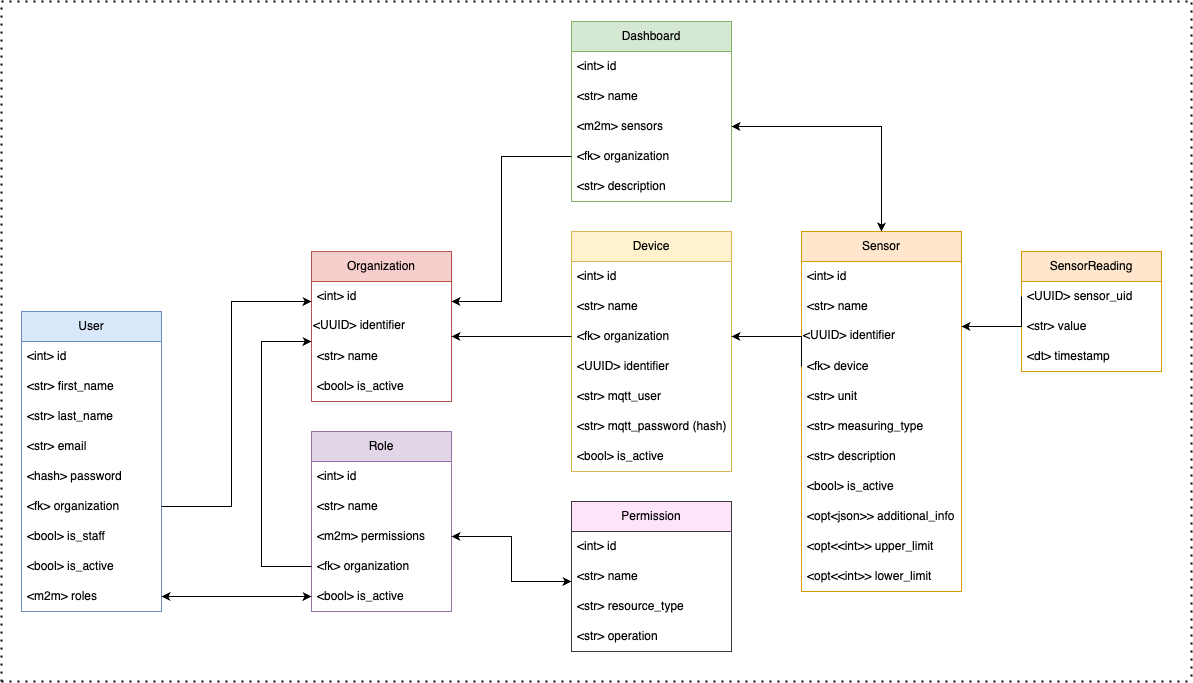

The diagram above was exported from draw.io. Its source (the exported page's mxGraphModel, read from the mxfile embedded in the PNG):
<mxGraphModel dx="1341" dy="888" grid="1" gridSize="10" guides="1" tooltips="1" connect="1" arrows="1" fold="1" page="1" pageScale="1" pageWidth="850" pageHeight="1100" math="0" shadow="0">
  <root>
    <mxCell id="0" />
    <mxCell id="1" parent="0" />
    <mxCell id="2" value="Organization" style="swimlane;fontStyle=0;childLayout=stackLayout;horizontal=1;startSize=30;horizontalStack=0;resizeParent=1;resizeParentMax=0;resizeLast=0;collapsible=1;marginBottom=0;whiteSpace=wrap;html=1;fillColor=#f8cecc;strokeColor=#b85450;" vertex="1" parent="1">
      <mxGeometry x="600" y="390" width="140" height="150" as="geometry" />
    </mxCell>
    <mxCell id="3" value="&amp;lt;int&amp;gt; id" style="text;strokeColor=none;fillColor=none;align=left;verticalAlign=middle;spacingLeft=4;spacingRight=4;overflow=hidden;points=[[0,0.5],[1,0.5]];portConstraint=eastwest;rotatable=0;whiteSpace=wrap;html=1;" vertex="1" parent="2">
      <mxGeometry y="30" width="140" height="30" as="geometry" />
    </mxCell>
    <mxCell id="4" value="&lt;span style=&quot;color: rgb(0, 0, 0); font-family: Helvetica; font-size: 12px; font-style: normal; font-variant-ligatures: normal; font-variant-caps: normal; font-weight: 400; letter-spacing: normal; orphans: 2; text-align: left; text-indent: 0px; text-transform: none; widows: 2; word-spacing: 0px; -webkit-text-stroke-width: 0px; white-space: normal; text-decoration-thickness: initial; text-decoration-style: initial; text-decoration-color: initial; float: none; display: inline !important;&quot;&gt;&amp;lt;UUID&amp;gt; identifier&lt;/span&gt;" style="text;whiteSpace=wrap;html=1;" vertex="1" parent="2">
      <mxGeometry y="60" width="140" height="30" as="geometry" />
    </mxCell>
    <mxCell id="5" value="&amp;lt;str&amp;gt; name" style="text;strokeColor=none;fillColor=none;align=left;verticalAlign=middle;spacingLeft=4;spacingRight=4;overflow=hidden;points=[[0,0.5],[1,0.5]];portConstraint=eastwest;rotatable=0;whiteSpace=wrap;html=1;" vertex="1" parent="2">
      <mxGeometry y="90" width="140" height="30" as="geometry" />
    </mxCell>
    <mxCell id="6" value="&amp;lt;bool&amp;gt; is_active" style="text;strokeColor=none;fillColor=none;align=left;verticalAlign=middle;spacingLeft=4;spacingRight=4;overflow=hidden;points=[[0,0.5],[1,0.5]];portConstraint=eastwest;rotatable=0;whiteSpace=wrap;html=1;" vertex="1" parent="2">
      <mxGeometry y="120" width="140" height="30" as="geometry" />
    </mxCell>
    <mxCell id="7" value="User" style="swimlane;fontStyle=0;childLayout=stackLayout;horizontal=1;startSize=30;horizontalStack=0;resizeParent=1;resizeParentMax=0;resizeLast=0;collapsible=1;marginBottom=0;whiteSpace=wrap;html=1;fillColor=#dae8fc;strokeColor=#6c8ebf;" vertex="1" parent="1">
      <mxGeometry x="310" y="450" width="140" height="300" as="geometry" />
    </mxCell>
    <mxCell id="8" value="&amp;lt;int&amp;gt; id" style="text;strokeColor=none;fillColor=none;align=left;verticalAlign=middle;spacingLeft=4;spacingRight=4;overflow=hidden;points=[[0,0.5],[1,0.5]];portConstraint=eastwest;rotatable=0;whiteSpace=wrap;html=1;" vertex="1" parent="7">
      <mxGeometry y="30" width="140" height="30" as="geometry" />
    </mxCell>
    <mxCell id="9" value="&amp;lt;str&amp;gt; first_name" style="text;strokeColor=none;fillColor=none;align=left;verticalAlign=middle;spacingLeft=4;spacingRight=4;overflow=hidden;points=[[0,0.5],[1,0.5]];portConstraint=eastwest;rotatable=0;whiteSpace=wrap;html=1;" vertex="1" parent="7">
      <mxGeometry y="60" width="140" height="30" as="geometry" />
    </mxCell>
    <mxCell id="10" value="&amp;lt;str&amp;gt; last_name" style="text;strokeColor=none;fillColor=none;align=left;verticalAlign=middle;spacingLeft=4;spacingRight=4;overflow=hidden;points=[[0,0.5],[1,0.5]];portConstraint=eastwest;rotatable=0;whiteSpace=wrap;html=1;" vertex="1" parent="7">
      <mxGeometry y="90" width="140" height="30" as="geometry" />
    </mxCell>
    <mxCell id="11" value="&amp;lt;str&amp;gt; email" style="text;strokeColor=none;fillColor=none;align=left;verticalAlign=middle;spacingLeft=4;spacingRight=4;overflow=hidden;points=[[0,0.5],[1,0.5]];portConstraint=eastwest;rotatable=0;whiteSpace=wrap;html=1;" vertex="1" parent="7">
      <mxGeometry y="120" width="140" height="30" as="geometry" />
    </mxCell>
    <mxCell id="12" value="&amp;lt;hash&amp;gt; password" style="text;strokeColor=none;fillColor=none;align=left;verticalAlign=middle;spacingLeft=4;spacingRight=4;overflow=hidden;points=[[0,0.5],[1,0.5]];portConstraint=eastwest;rotatable=0;whiteSpace=wrap;html=1;" vertex="1" parent="7">
      <mxGeometry y="150" width="140" height="30" as="geometry" />
    </mxCell>
    <mxCell id="13" value="&amp;lt;fk&amp;gt; organization" style="text;strokeColor=none;fillColor=none;align=left;verticalAlign=middle;spacingLeft=4;spacingRight=4;overflow=hidden;points=[[0,0.5],[1,0.5]];portConstraint=eastwest;rotatable=0;whiteSpace=wrap;html=1;" vertex="1" parent="7">
      <mxGeometry y="180" width="140" height="30" as="geometry" />
    </mxCell>
    <mxCell id="14" value="&amp;lt;bool&amp;gt; is_staff" style="text;strokeColor=none;fillColor=none;align=left;verticalAlign=middle;spacingLeft=4;spacingRight=4;overflow=hidden;points=[[0,0.5],[1,0.5]];portConstraint=eastwest;rotatable=0;whiteSpace=wrap;html=1;" vertex="1" parent="7">
      <mxGeometry y="210" width="140" height="30" as="geometry" />
    </mxCell>
    <mxCell id="15" value="&amp;lt;bool&amp;gt; is_active" style="text;strokeColor=none;fillColor=none;align=left;verticalAlign=middle;spacingLeft=4;spacingRight=4;overflow=hidden;points=[[0,0.5],[1,0.5]];portConstraint=eastwest;rotatable=0;whiteSpace=wrap;html=1;" vertex="1" parent="7">
      <mxGeometry y="240" width="140" height="30" as="geometry" />
    </mxCell>
    <mxCell id="16" value="&amp;lt;m2m&amp;gt; roles" style="text;strokeColor=none;fillColor=none;align=left;verticalAlign=middle;spacingLeft=4;spacingRight=4;overflow=hidden;points=[[0,0.5],[1,0.5]];portConstraint=eastwest;rotatable=0;whiteSpace=wrap;html=1;" vertex="1" parent="7">
      <mxGeometry y="270" width="140" height="30" as="geometry" />
    </mxCell>
    <mxCell id="17" style="edgeStyle=orthogonalEdgeStyle;rounded=0;orthogonalLoop=1;jettySize=auto;html=1;exitX=1;exitY=0.5;exitDx=0;exitDy=0;" edge="1" source="13" target="2" parent="1">
      <mxGeometry relative="1" as="geometry">
        <Array as="points">
          <mxPoint x="520" y="645" />
          <mxPoint x="520" y="440" />
        </Array>
      </mxGeometry>
    </mxCell>
    <mxCell id="18" value="Device" style="swimlane;fontStyle=0;childLayout=stackLayout;horizontal=1;startSize=30;horizontalStack=0;resizeParent=1;resizeParentMax=0;resizeLast=0;collapsible=1;marginBottom=0;whiteSpace=wrap;html=1;fillColor=#fff2cc;strokeColor=#d6b656;" vertex="1" parent="1">
      <mxGeometry x="860" y="370" width="160" height="240" as="geometry" />
    </mxCell>
    <mxCell id="19" value="&amp;lt;int&amp;gt; id" style="text;strokeColor=none;fillColor=none;align=left;verticalAlign=middle;spacingLeft=4;spacingRight=4;overflow=hidden;points=[[0,0.5],[1,0.5]];portConstraint=eastwest;rotatable=0;whiteSpace=wrap;html=1;" vertex="1" parent="18">
      <mxGeometry y="30" width="160" height="30" as="geometry" />
    </mxCell>
    <mxCell id="20" value="&amp;lt;str&amp;gt; name" style="text;strokeColor=none;fillColor=none;align=left;verticalAlign=middle;spacingLeft=4;spacingRight=4;overflow=hidden;points=[[0,0.5],[1,0.5]];portConstraint=eastwest;rotatable=0;whiteSpace=wrap;html=1;" vertex="1" parent="18">
      <mxGeometry y="60" width="160" height="30" as="geometry" />
    </mxCell>
    <mxCell id="21" value="&amp;lt;fk&amp;gt; organization" style="text;strokeColor=none;fillColor=none;align=left;verticalAlign=middle;spacingLeft=4;spacingRight=4;overflow=hidden;points=[[0,0.5],[1,0.5]];portConstraint=eastwest;rotatable=0;whiteSpace=wrap;html=1;" vertex="1" parent="18">
      <mxGeometry y="90" width="160" height="30" as="geometry" />
    </mxCell>
    <mxCell id="22" value="&amp;lt;UUID&amp;gt; identifier" style="text;strokeColor=none;fillColor=none;align=left;verticalAlign=middle;spacingLeft=4;spacingRight=4;overflow=hidden;points=[[0,0.5],[1,0.5]];portConstraint=eastwest;rotatable=0;whiteSpace=wrap;html=1;" vertex="1" parent="18">
      <mxGeometry y="120" width="160" height="30" as="geometry" />
    </mxCell>
    <mxCell id="23" value="&amp;lt;str&amp;gt; mqtt_user" style="text;strokeColor=none;fillColor=none;align=left;verticalAlign=middle;spacingLeft=4;spacingRight=4;overflow=hidden;points=[[0,0.5],[1,0.5]];portConstraint=eastwest;rotatable=0;whiteSpace=wrap;html=1;" vertex="1" parent="18">
      <mxGeometry y="150" width="160" height="30" as="geometry" />
    </mxCell>
    <mxCell id="24" value="&amp;lt;str&amp;gt; mqtt_password (hash)" style="text;strokeColor=none;fillColor=none;align=left;verticalAlign=middle;spacingLeft=4;spacingRight=4;overflow=hidden;points=[[0,0.5],[1,0.5]];portConstraint=eastwest;rotatable=0;whiteSpace=wrap;html=1;" vertex="1" parent="18">
      <mxGeometry y="180" width="160" height="30" as="geometry" />
    </mxCell>
    <mxCell id="25" value="&amp;lt;bool&amp;gt; is_active" style="text;strokeColor=none;fillColor=none;align=left;verticalAlign=middle;spacingLeft=4;spacingRight=4;overflow=hidden;points=[[0,0.5],[1,0.5]];portConstraint=eastwest;rotatable=0;whiteSpace=wrap;html=1;" vertex="1" parent="18">
      <mxGeometry y="210" width="160" height="30" as="geometry" />
    </mxCell>
    <mxCell id="26" style="edgeStyle=orthogonalEdgeStyle;rounded=0;orthogonalLoop=1;jettySize=auto;html=1;exitX=0;exitY=0.5;exitDx=0;exitDy=0;" edge="1" source="21" target="2" parent="1">
      <mxGeometry relative="1" as="geometry">
        <Array as="points">
          <mxPoint x="770" y="475" />
          <mxPoint x="770" y="475" />
        </Array>
      </mxGeometry>
    </mxCell>
    <mxCell id="27" value="Sensor" style="swimlane;fontStyle=0;childLayout=stackLayout;horizontal=1;startSize=30;horizontalStack=0;resizeParent=1;resizeParentMax=0;resizeLast=0;collapsible=1;marginBottom=0;whiteSpace=wrap;html=1;fillColor=#ffe6cc;strokeColor=#d79b00;" vertex="1" parent="1">
      <mxGeometry x="1090" y="370" width="160" height="360" as="geometry" />
    </mxCell>
    <mxCell id="28" value="&amp;lt;int&amp;gt; id" style="text;strokeColor=none;fillColor=none;align=left;verticalAlign=middle;spacingLeft=4;spacingRight=4;overflow=hidden;points=[[0,0.5],[1,0.5]];portConstraint=eastwest;rotatable=0;whiteSpace=wrap;html=1;" vertex="1" parent="27">
      <mxGeometry y="30" width="160" height="30" as="geometry" />
    </mxCell>
    <mxCell id="29" value="&amp;lt;str&amp;gt; name" style="text;strokeColor=none;fillColor=none;align=left;verticalAlign=middle;spacingLeft=4;spacingRight=4;overflow=hidden;points=[[0,0.5],[1,0.5]];portConstraint=eastwest;rotatable=0;whiteSpace=wrap;html=1;" vertex="1" parent="27">
      <mxGeometry y="60" width="160" height="30" as="geometry" />
    </mxCell>
    <mxCell id="30" value="&lt;span style=&quot;color: rgb(0, 0, 0); font-family: Helvetica; font-size: 12px; font-style: normal; font-variant-ligatures: normal; font-variant-caps: normal; font-weight: 400; letter-spacing: normal; orphans: 2; text-align: left; text-indent: 0px; text-transform: none; widows: 2; word-spacing: 0px; -webkit-text-stroke-width: 0px; white-space: normal; text-decoration-thickness: initial; text-decoration-style: initial; text-decoration-color: initial; float: none; display: inline !important;&quot;&gt;&amp;lt;UUID&amp;gt; identifier&lt;/span&gt;" style="text;whiteSpace=wrap;html=1;" vertex="1" parent="27">
      <mxGeometry y="90" width="160" height="30" as="geometry" />
    </mxCell>
    <mxCell id="31" value="&amp;lt;fk&amp;gt; device" style="text;strokeColor=none;fillColor=none;align=left;verticalAlign=middle;spacingLeft=4;spacingRight=4;overflow=hidden;points=[[0,0.5],[1,0.5]];portConstraint=eastwest;rotatable=0;whiteSpace=wrap;html=1;" vertex="1" parent="27">
      <mxGeometry y="120" width="160" height="30" as="geometry" />
    </mxCell>
    <mxCell id="32" value="&amp;lt;str&amp;gt; unit" style="text;strokeColor=none;fillColor=none;align=left;verticalAlign=middle;spacingLeft=4;spacingRight=4;overflow=hidden;points=[[0,0.5],[1,0.5]];portConstraint=eastwest;rotatable=0;whiteSpace=wrap;html=1;" vertex="1" parent="27">
      <mxGeometry y="150" width="160" height="30" as="geometry" />
    </mxCell>
    <mxCell id="33" value="&amp;lt;str&amp;gt; measuring_type" style="text;strokeColor=none;fillColor=none;align=left;verticalAlign=middle;spacingLeft=4;spacingRight=4;overflow=hidden;points=[[0,0.5],[1,0.5]];portConstraint=eastwest;rotatable=0;whiteSpace=wrap;html=1;" vertex="1" parent="27">
      <mxGeometry y="180" width="160" height="30" as="geometry" />
    </mxCell>
    <mxCell id="34" value="&amp;lt;str&amp;gt; description" style="text;strokeColor=none;fillColor=none;align=left;verticalAlign=middle;spacingLeft=4;spacingRight=4;overflow=hidden;points=[[0,0.5],[1,0.5]];portConstraint=eastwest;rotatable=0;whiteSpace=wrap;html=1;" vertex="1" parent="27">
      <mxGeometry y="210" width="160" height="30" as="geometry" />
    </mxCell>
    <mxCell id="35" value="&amp;lt;bool&amp;gt; is_active" style="text;strokeColor=none;fillColor=none;align=left;verticalAlign=middle;spacingLeft=4;spacingRight=4;overflow=hidden;points=[[0,0.5],[1,0.5]];portConstraint=eastwest;rotatable=0;whiteSpace=wrap;html=1;" vertex="1" parent="27">
      <mxGeometry y="240" width="160" height="30" as="geometry" />
    </mxCell>
    <mxCell id="36" value="&amp;lt;opt&amp;lt;json&amp;gt;&amp;gt; additional_info" style="text;strokeColor=none;fillColor=none;align=left;verticalAlign=middle;spacingLeft=4;spacingRight=4;overflow=hidden;points=[[0,0.5],[1,0.5]];portConstraint=eastwest;rotatable=0;whiteSpace=wrap;html=1;" vertex="1" parent="27">
      <mxGeometry y="270" width="160" height="30" as="geometry" />
    </mxCell>
    <mxCell id="37" value="&amp;lt;opt&amp;lt;&amp;lt;int&amp;gt;&amp;gt; upper_limit" style="text;strokeColor=none;fillColor=none;align=left;verticalAlign=middle;spacingLeft=4;spacingRight=4;overflow=hidden;points=[[0,0.5],[1,0.5]];portConstraint=eastwest;rotatable=0;whiteSpace=wrap;html=1;" vertex="1" parent="27">
      <mxGeometry y="300" width="160" height="30" as="geometry" />
    </mxCell>
    <mxCell id="38" value="&amp;lt;opt&amp;lt;&amp;lt;int&amp;gt;&amp;gt; lower_limit" style="text;strokeColor=none;fillColor=none;align=left;verticalAlign=middle;spacingLeft=4;spacingRight=4;overflow=hidden;points=[[0,0.5],[1,0.5]];portConstraint=eastwest;rotatable=0;whiteSpace=wrap;html=1;" vertex="1" parent="27">
      <mxGeometry y="330" width="160" height="30" as="geometry" />
    </mxCell>
    <mxCell id="39" style="edgeStyle=orthogonalEdgeStyle;rounded=0;orthogonalLoop=1;jettySize=auto;html=1;exitX=0;exitY=0.5;exitDx=0;exitDy=0;" edge="1" source="31" target="18" parent="1">
      <mxGeometry relative="1" as="geometry">
        <Array as="points">
          <mxPoint x="1040" y="475" />
          <mxPoint x="1040" y="475" />
        </Array>
      </mxGeometry>
    </mxCell>
    <mxCell id="40" value="Dashboard" style="swimlane;fontStyle=0;childLayout=stackLayout;horizontal=1;startSize=30;horizontalStack=0;resizeParent=1;resizeParentMax=0;resizeLast=0;collapsible=1;marginBottom=0;whiteSpace=wrap;html=1;fillColor=#d5e8d4;strokeColor=#82b366;" vertex="1" parent="1">
      <mxGeometry x="860" y="160" width="160" height="180" as="geometry" />
    </mxCell>
    <mxCell id="41" value="&amp;lt;int&amp;gt; id" style="text;strokeColor=none;fillColor=none;align=left;verticalAlign=middle;spacingLeft=4;spacingRight=4;overflow=hidden;points=[[0,0.5],[1,0.5]];portConstraint=eastwest;rotatable=0;whiteSpace=wrap;html=1;" vertex="1" parent="40">
      <mxGeometry y="30" width="160" height="30" as="geometry" />
    </mxCell>
    <mxCell id="42" value="&amp;lt;str&amp;gt; name" style="text;strokeColor=none;fillColor=none;align=left;verticalAlign=middle;spacingLeft=4;spacingRight=4;overflow=hidden;points=[[0,0.5],[1,0.5]];portConstraint=eastwest;rotatable=0;whiteSpace=wrap;html=1;" vertex="1" parent="40">
      <mxGeometry y="60" width="160" height="30" as="geometry" />
    </mxCell>
    <mxCell id="43" value="&amp;lt;m2m&amp;gt; sensors" style="text;strokeColor=none;fillColor=none;align=left;verticalAlign=middle;spacingLeft=4;spacingRight=4;overflow=hidden;points=[[0,0.5],[1,0.5]];portConstraint=eastwest;rotatable=0;whiteSpace=wrap;html=1;" vertex="1" parent="40">
      <mxGeometry y="90" width="160" height="30" as="geometry" />
    </mxCell>
    <mxCell id="44" value="&amp;lt;fk&amp;gt; organization" style="text;strokeColor=none;fillColor=none;align=left;verticalAlign=middle;spacingLeft=4;spacingRight=4;overflow=hidden;points=[[0,0.5],[1,0.5]];portConstraint=eastwest;rotatable=0;whiteSpace=wrap;html=1;" vertex="1" parent="40">
      <mxGeometry y="120" width="160" height="30" as="geometry" />
    </mxCell>
    <mxCell id="45" value="&amp;lt;str&amp;gt; description" style="text;strokeColor=none;fillColor=none;align=left;verticalAlign=middle;spacingLeft=4;spacingRight=4;overflow=hidden;points=[[0,0.5],[1,0.5]];portConstraint=eastwest;rotatable=0;whiteSpace=wrap;html=1;" vertex="1" parent="40">
      <mxGeometry y="150" width="160" height="30" as="geometry" />
    </mxCell>
    <mxCell id="46" value="Role" style="swimlane;fontStyle=0;childLayout=stackLayout;horizontal=1;startSize=30;horizontalStack=0;resizeParent=1;resizeParentMax=0;resizeLast=0;collapsible=1;marginBottom=0;whiteSpace=wrap;html=1;fillColor=#e1d5e7;strokeColor=#9673a6;" vertex="1" parent="1">
      <mxGeometry x="600" y="570" width="140" height="180" as="geometry" />
    </mxCell>
    <mxCell id="47" value="&amp;lt;int&amp;gt; id" style="text;strokeColor=none;fillColor=none;align=left;verticalAlign=middle;spacingLeft=4;spacingRight=4;overflow=hidden;points=[[0,0.5],[1,0.5]];portConstraint=eastwest;rotatable=0;whiteSpace=wrap;html=1;" vertex="1" parent="46">
      <mxGeometry y="30" width="140" height="30" as="geometry" />
    </mxCell>
    <mxCell id="48" value="&amp;lt;str&amp;gt; name" style="text;strokeColor=none;fillColor=none;align=left;verticalAlign=middle;spacingLeft=4;spacingRight=4;overflow=hidden;points=[[0,0.5],[1,0.5]];portConstraint=eastwest;rotatable=0;whiteSpace=wrap;html=1;" vertex="1" parent="46">
      <mxGeometry y="60" width="140" height="30" as="geometry" />
    </mxCell>
    <mxCell id="49" value="&amp;lt;m2m&amp;gt; permissions" style="text;strokeColor=none;fillColor=none;align=left;verticalAlign=middle;spacingLeft=4;spacingRight=4;overflow=hidden;points=[[0,0.5],[1,0.5]];portConstraint=eastwest;rotatable=0;whiteSpace=wrap;html=1;" vertex="1" parent="46">
      <mxGeometry y="90" width="140" height="30" as="geometry" />
    </mxCell>
    <mxCell id="50" value="&amp;lt;fk&amp;gt; organization" style="text;strokeColor=none;fillColor=none;align=left;verticalAlign=middle;spacingLeft=4;spacingRight=4;overflow=hidden;points=[[0,0.5],[1,0.5]];portConstraint=eastwest;rotatable=0;whiteSpace=wrap;html=1;" vertex="1" parent="46">
      <mxGeometry y="120" width="140" height="30" as="geometry" />
    </mxCell>
    <mxCell id="51" value="&amp;lt;bool&amp;gt; is_active" style="text;strokeColor=none;fillColor=none;align=left;verticalAlign=middle;spacingLeft=4;spacingRight=4;overflow=hidden;points=[[0,0.5],[1,0.5]];portConstraint=eastwest;rotatable=0;whiteSpace=wrap;html=1;" vertex="1" parent="46">
      <mxGeometry y="150" width="140" height="30" as="geometry" />
    </mxCell>
    <mxCell id="52" value="Permission" style="swimlane;fontStyle=0;childLayout=stackLayout;horizontal=1;startSize=30;horizontalStack=0;resizeParent=1;resizeParentMax=0;resizeLast=0;collapsible=1;marginBottom=0;whiteSpace=wrap;html=1;fillColor=light-dark(#FFE3F9,#5D2956);strokeColor=#36393d;swimlaneFillColor=default;" vertex="1" parent="1">
      <mxGeometry x="860" y="640" width="160" height="150" as="geometry" />
    </mxCell>
    <mxCell id="53" value="&amp;lt;int&amp;gt; id" style="text;strokeColor=none;fillColor=none;align=left;verticalAlign=middle;spacingLeft=4;spacingRight=4;overflow=hidden;points=[[0,0.5],[1,0.5]];portConstraint=eastwest;rotatable=0;whiteSpace=wrap;html=1;" vertex="1" parent="52">
      <mxGeometry y="30" width="160" height="30" as="geometry" />
    </mxCell>
    <mxCell id="54" value="&amp;lt;str&amp;gt; name" style="text;strokeColor=none;fillColor=none;align=left;verticalAlign=middle;spacingLeft=4;spacingRight=4;overflow=hidden;points=[[0,0.5],[1,0.5]];portConstraint=eastwest;rotatable=0;whiteSpace=wrap;html=1;" vertex="1" parent="52">
      <mxGeometry y="60" width="160" height="30" as="geometry" />
    </mxCell>
    <mxCell id="55" value="&amp;lt;str&amp;gt; resource_type" style="text;strokeColor=none;fillColor=none;align=left;verticalAlign=middle;spacingLeft=4;spacingRight=4;overflow=hidden;points=[[0,0.5],[1,0.5]];portConstraint=eastwest;rotatable=0;whiteSpace=wrap;html=1;" vertex="1" parent="52">
      <mxGeometry y="90" width="160" height="30" as="geometry" />
    </mxCell>
    <mxCell id="56" value="&amp;lt;str&amp;gt; operation" style="text;strokeColor=none;fillColor=none;align=left;verticalAlign=middle;spacingLeft=4;spacingRight=4;overflow=hidden;points=[[0,0.5],[1,0.5]];portConstraint=eastwest;rotatable=0;whiteSpace=wrap;html=1;" vertex="1" parent="52">
      <mxGeometry y="120" width="160" height="30" as="geometry" />
    </mxCell>
    <mxCell id="57" style="edgeStyle=orthogonalEdgeStyle;rounded=0;orthogonalLoop=1;jettySize=auto;html=1;exitX=1;exitY=0.5;exitDx=0;exitDy=0;startArrow=classic;startFill=1;" edge="1" source="49" target="52" parent="1">
      <mxGeometry relative="1" as="geometry">
        <Array as="points">
          <mxPoint x="800" y="675" />
          <mxPoint x="800" y="720" />
        </Array>
      </mxGeometry>
    </mxCell>
    <mxCell id="58" style="edgeStyle=orthogonalEdgeStyle;rounded=0;orthogonalLoop=1;jettySize=auto;html=1;exitX=1;exitY=0.5;exitDx=0;exitDy=0;startArrow=classic;startFill=1;" edge="1" source="16" target="46" parent="1">
      <mxGeometry relative="1" as="geometry">
        <Array as="points">
          <mxPoint x="510" y="735" />
          <mxPoint x="510" y="735" />
        </Array>
      </mxGeometry>
    </mxCell>
    <mxCell id="59" style="edgeStyle=orthogonalEdgeStyle;rounded=0;orthogonalLoop=1;jettySize=auto;html=1;exitX=0;exitY=0.5;exitDx=0;exitDy=0;" edge="1" source="44" target="2" parent="1">
      <mxGeometry relative="1" as="geometry">
        <Array as="points">
          <mxPoint x="790" y="295" />
          <mxPoint x="790" y="440" />
        </Array>
      </mxGeometry>
    </mxCell>
    <mxCell id="60" value="SensorReading" style="swimlane;fontStyle=0;childLayout=stackLayout;horizontal=1;startSize=30;horizontalStack=0;resizeParent=1;resizeParentMax=0;resizeLast=0;collapsible=1;marginBottom=0;whiteSpace=wrap;html=1;fillColor=#ffe6cc;strokeColor=#d79b00;" vertex="1" parent="1">
      <mxGeometry x="1310" y="390" width="140" height="120" as="geometry" />
    </mxCell>
    <mxCell id="61" value="&amp;lt;UUID&amp;gt; sensor_uid" style="text;strokeColor=none;fillColor=none;align=left;verticalAlign=middle;spacingLeft=4;spacingRight=4;overflow=hidden;points=[[0,0.5],[1,0.5]];portConstraint=eastwest;rotatable=0;whiteSpace=wrap;html=1;" vertex="1" parent="60">
      <mxGeometry y="30" width="140" height="30" as="geometry" />
    </mxCell>
    <mxCell id="62" value="&amp;lt;str&amp;gt; value" style="text;strokeColor=none;fillColor=none;align=left;verticalAlign=middle;spacingLeft=4;spacingRight=4;overflow=hidden;points=[[0,0.5],[1,0.5]];portConstraint=eastwest;rotatable=0;whiteSpace=wrap;html=1;" vertex="1" parent="60">
      <mxGeometry y="60" width="140" height="30" as="geometry" />
    </mxCell>
    <mxCell id="63" value="&amp;lt;dt&amp;gt; timestamp" style="text;strokeColor=none;fillColor=none;align=left;verticalAlign=middle;spacingLeft=4;spacingRight=4;overflow=hidden;points=[[0,0.5],[1,0.5]];portConstraint=eastwest;rotatable=0;whiteSpace=wrap;html=1;" vertex="1" parent="60">
      <mxGeometry y="90" width="140" height="30" as="geometry" />
    </mxCell>
    <mxCell id="64" style="edgeStyle=orthogonalEdgeStyle;rounded=0;orthogonalLoop=1;jettySize=auto;html=1;exitX=0;exitY=0.5;exitDx=0;exitDy=0;" edge="1" source="61" target="27" parent="1">
      <mxGeometry relative="1" as="geometry">
        <Array as="points">
          <mxPoint x="1230" y="465" />
          <mxPoint x="1230" y="465" />
        </Array>
      </mxGeometry>
    </mxCell>
    <mxCell id="65" value="" style="endArrow=none;dashed=1;html=1;dashPattern=1 3;strokeWidth=2;rounded=0;" edge="1" parent="1">
      <mxGeometry width="50" height="50" relative="1" as="geometry">
        <mxPoint x="290" y="820" as="sourcePoint" />
        <mxPoint x="290" y="140" as="targetPoint" />
      </mxGeometry>
    </mxCell>
    <mxCell id="66" value="" style="endArrow=none;dashed=1;html=1;dashPattern=1 3;strokeWidth=2;rounded=0;" edge="1" parent="1">
      <mxGeometry width="50" height="50" relative="1" as="geometry">
        <mxPoint x="1480" y="815" as="sourcePoint" />
        <mxPoint x="1480" y="140" as="targetPoint" />
      </mxGeometry>
    </mxCell>
    <mxCell id="67" value="" style="endArrow=none;dashed=1;html=1;dashPattern=1 3;strokeWidth=2;rounded=0;" edge="1" parent="1">
      <mxGeometry width="50" height="50" relative="1" as="geometry">
        <mxPoint x="290" y="140" as="sourcePoint" />
        <mxPoint x="1480" y="140" as="targetPoint" />
      </mxGeometry>
    </mxCell>
    <mxCell id="68" value="" style="endArrow=none;dashed=1;html=1;dashPattern=1 3;strokeWidth=2;rounded=0;" edge="1" parent="1">
      <mxGeometry width="50" height="50" relative="1" as="geometry">
        <mxPoint x="290" y="820" as="sourcePoint" />
        <mxPoint x="1480" y="820" as="targetPoint" />
      </mxGeometry>
    </mxCell>
    <mxCell id="69" style="edgeStyle=orthogonalEdgeStyle;rounded=0;orthogonalLoop=1;jettySize=auto;html=1;exitX=0;exitY=0.5;exitDx=0;exitDy=0;" edge="1" source="50" target="2" parent="1">
      <mxGeometry relative="1" as="geometry">
        <Array as="points">
          <mxPoint x="550" y="705" />
          <mxPoint x="550" y="480" />
        </Array>
      </mxGeometry>
    </mxCell>
    <mxCell id="70" style="edgeStyle=orthogonalEdgeStyle;rounded=0;orthogonalLoop=1;jettySize=auto;html=1;exitX=1;exitY=0.5;exitDx=0;exitDy=0;startArrow=classic;startFill=1;" edge="1" source="43" target="27" parent="1">
      <mxGeometry relative="1" as="geometry" />
    </mxCell>
  </root>
</mxGraphModel>